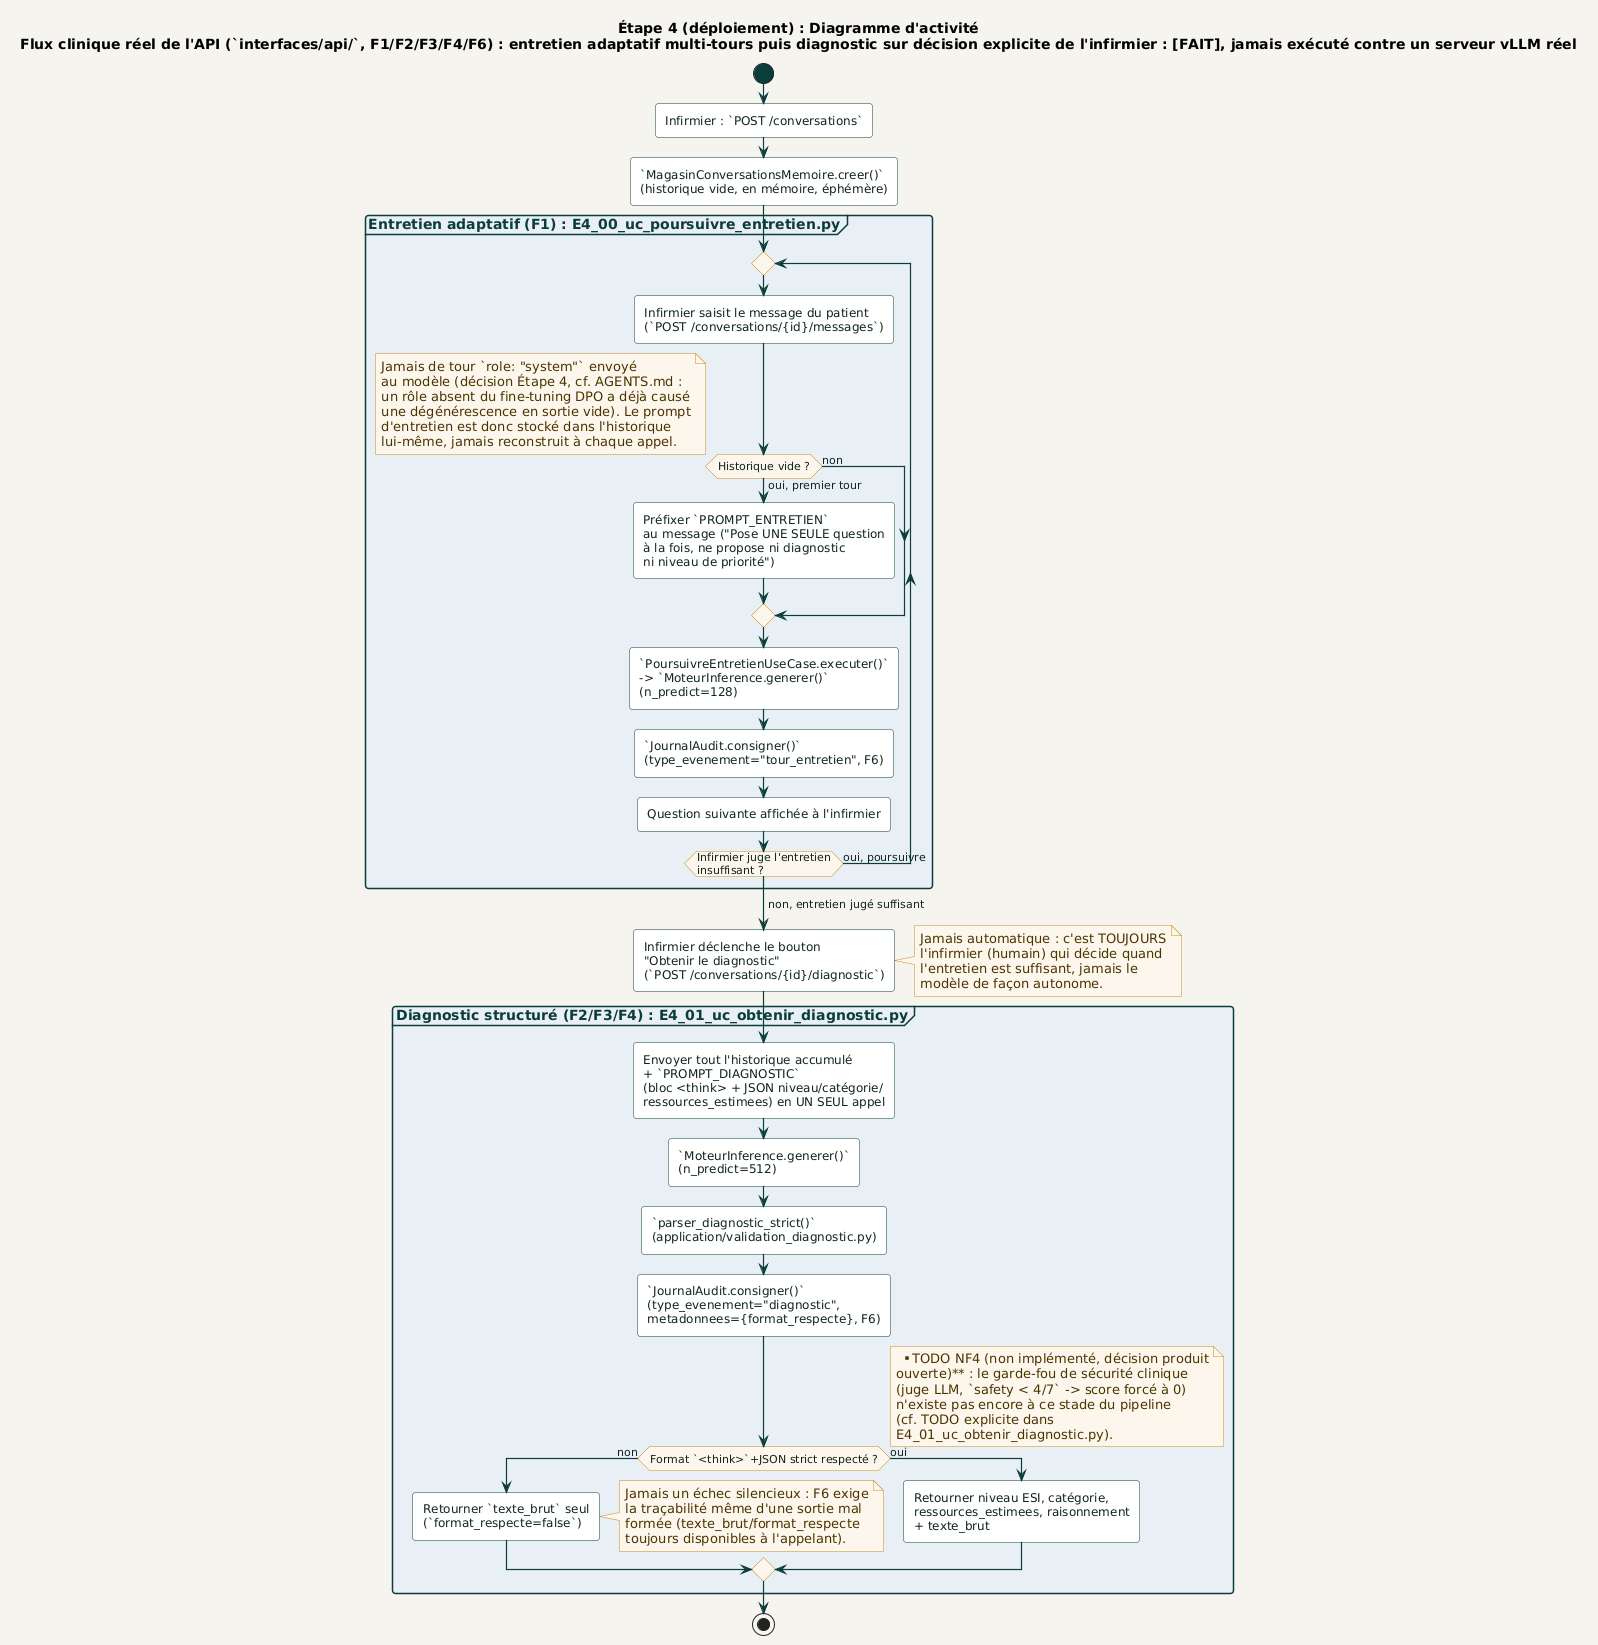

The diagram above was rendered by PlantUML. Its source (embedded in the PNG):
@startuml flux_clinique_entretien_diagnostic
!include ../../_common/estilo.iuml

title Étape 4 (déploiement) : Diagramme d'activité\nFlux clinique réel de l'API (`interfaces/api/`, F1/F2/F3/F4/F6) : entretien adaptatif multi-tours puis diagnostic sur décision explicite de l'infirmier : [FAIT], jamais exécuté contre un serveur vLLM réel

start

:Infirmier : `POST /conversations`;
:`MagasinConversationsMemoire.creer()`\n(historique vide, en mémoire, éphémère);

partition "Entretien adaptatif (F1) : E4_00_uc_poursuivre_entretien.py" #E8F0F5 {
  repeat
    :Infirmier saisit le message du patient\n(`POST /conversations/{id}/messages`);
    if (Historique vide ?) then (oui, premier tour)
      :Préfixer `PROMPT_ENTRETIEN`\nau message ("Pose UNE SEULE question\nà la fois, ne propose ni diagnostic\nni niveau de priorité");
    else (non)
    endif
    note right
      Jamais de tour `role: "system"` envoyé
      au modèle (décision Étape 4, cf. AGENTS.md :
      un rôle absent du fine-tuning DPO a déjà causé
      une dégénérescence en sortie vide). Le prompt
      d'entretien est donc stocké dans l'historique
      lui-même, jamais reconstruit à chaque appel.
    end note
    :`PoursuivreEntretienUseCase.executer()`\n-> `MoteurInference.generer()`\n(n_predict=128);
    :`JournalAudit.consigner()`\n(type_evenement="tour_entretien", F6);
    :Question suivante affichée à l'infirmier;
  repeat while (Infirmier juge l'entretien\ninsuffisant ?) is (oui, poursuivre)
  ->non, entretien jugé suffisant;
}

:Infirmier déclenche le bouton\n"Obtenir le diagnostic"\n(`POST /conversations/{id}/diagnostic`);
note right
  Jamais automatique : c'est TOUJOURS
  l'infirmier (humain) qui décide quand
  l'entretien est suffisant, jamais le
  modèle de façon autonome.
end note

partition "Diagnostic structuré (F2/F3/F4) : E4_01_uc_obtenir_diagnostic.py" #E8F0F5 {
  :Envoyer tout l'historique accumulé\n+ `PROMPT_DIAGNOSTIC`\n(bloc <think> + JSON niveau/catégorie/\nressources_estimees) en UN SEUL appel;
  :`MoteurInference.generer()`\n(n_predict=512);
  :`parser_diagnostic_strict()`\n(application/validation_diagnostic.py);
  :`JournalAudit.consigner()`\n(type_evenement="diagnostic",\nmetadonnees={format_respecte}, F6);

  if (Format `<think>`+JSON strict respecté ?) then (non)
    :Retourner `texte_brut` seul\n(`format_respecte=false`);
    note right
      Jamais un échec silencieux : F6 exige
      la traçabilité même d'une sortie mal
      formée (texte_brut/format_respecte
      toujours disponibles à l'appelant).
    end note
  else (oui)
    :Retourner niveau ESI, catégorie,\nressources_estimees, raisonnement\n+ texte_brut;
  endif
}

note right
  **TODO NF4 (non implémenté, décision produit
  ouverte)** : le garde-fou de sécurité clinique
  (juge LLM, `safety < 4/7` -> score forcé à 0)
  n'existe pas encore à ce stade du pipeline
  (cf. TODO explicite dans
  E4_01_uc_obtenir_diagnostic.py).
end note

stop

@enduml